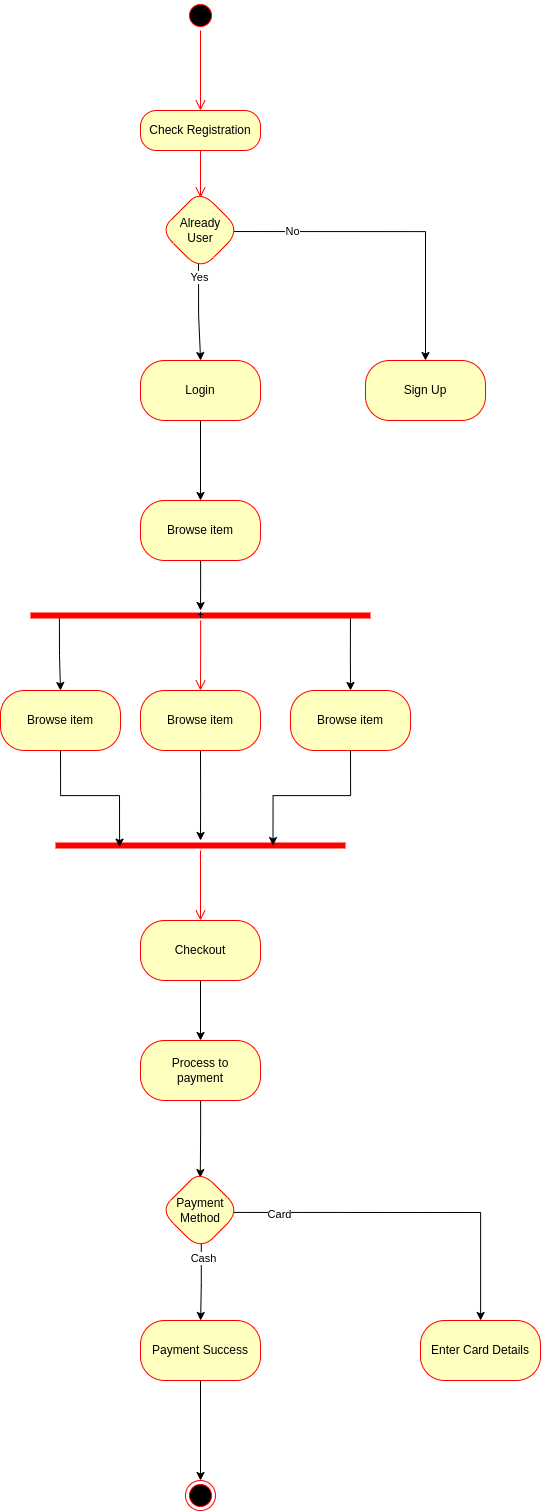

The diagram above was exported from draw.io. Its source (the exported page's mxGraphModel, read from the mxfile embedded in the PNG):
<mxGraphModel dx="3125" dy="1322" grid="1" gridSize="10" guides="1" tooltips="1" connect="1" arrows="1" fold="1" page="1" pageScale="1" pageWidth="1169" pageHeight="1654" math="0" shadow="0">
  <root>
    <mxCell id="0" />
    <mxCell id="1" parent="0" />
    <mxCell id="NhgaH84MfGJjpUoJ_4qB-31" value="" style="ellipse;html=1;shape=startState;fillColor=#000000;strokeColor=#ff0000;" vertex="1" parent="1">
      <mxGeometry x="-655" y="30" width="30" height="30" as="geometry" />
    </mxCell>
    <mxCell id="NhgaH84MfGJjpUoJ_4qB-32" value="" style="edgeStyle=orthogonalEdgeStyle;html=1;verticalAlign=bottom;endArrow=open;endSize=8;strokeColor=#ff0000;rounded=0;entryX=0.5;entryY=0;entryDx=0;entryDy=0;" edge="1" source="NhgaH84MfGJjpUoJ_4qB-31" target="NhgaH84MfGJjpUoJ_4qB-33" parent="1">
      <mxGeometry relative="1" as="geometry">
        <mxPoint x="-640" y="120" as="targetPoint" />
      </mxGeometry>
    </mxCell>
    <mxCell id="NhgaH84MfGJjpUoJ_4qB-33" value="Check Registration" style="rounded=1;whiteSpace=wrap;html=1;arcSize=40;fontColor=#000000;fillColor=#ffffc0;strokeColor=#ff0000;" vertex="1" parent="1">
      <mxGeometry x="-700" y="140" width="120" height="40" as="geometry" />
    </mxCell>
    <mxCell id="NhgaH84MfGJjpUoJ_4qB-34" value="" style="edgeStyle=orthogonalEdgeStyle;html=1;verticalAlign=bottom;endArrow=open;endSize=8;strokeColor=#ff0000;rounded=0;entryX=0.5;entryY=0.088;entryDx=0;entryDy=0;entryPerimeter=0;" edge="1" source="NhgaH84MfGJjpUoJ_4qB-33" target="NhgaH84MfGJjpUoJ_4qB-39" parent="1">
      <mxGeometry relative="1" as="geometry">
        <mxPoint x="-640" y="220" as="targetPoint" />
      </mxGeometry>
    </mxCell>
    <mxCell id="NhgaH84MfGJjpUoJ_4qB-35" value="" style="edgeStyle=orthogonalEdgeStyle;rounded=0;orthogonalLoop=1;jettySize=auto;html=1;exitX=0.475;exitY=0.913;exitDx=0;exitDy=0;exitPerimeter=0;" edge="1" source="NhgaH84MfGJjpUoJ_4qB-39" target="NhgaH84MfGJjpUoJ_4qB-41" parent="1">
      <mxGeometry relative="1" as="geometry" />
    </mxCell>
    <mxCell id="NhgaH84MfGJjpUoJ_4qB-36" value="Yes" style="edgeLabel;html=1;align=center;verticalAlign=middle;resizable=0;points=[];" vertex="1" connectable="0" parent="NhgaH84MfGJjpUoJ_4qB-35">
      <mxGeometry x="-0.7381" relative="1" as="geometry">
        <mxPoint as="offset" />
      </mxGeometry>
    </mxCell>
    <mxCell id="NhgaH84MfGJjpUoJ_4qB-37" value="" style="edgeStyle=orthogonalEdgeStyle;rounded=0;orthogonalLoop=1;jettySize=auto;html=1;exitX=0.913;exitY=0.513;exitDx=0;exitDy=0;exitPerimeter=0;" edge="1" source="NhgaH84MfGJjpUoJ_4qB-39" target="NhgaH84MfGJjpUoJ_4qB-42" parent="1">
      <mxGeometry relative="1" as="geometry" />
    </mxCell>
    <mxCell id="NhgaH84MfGJjpUoJ_4qB-38" value="No" style="edgeLabel;html=1;align=center;verticalAlign=middle;resizable=0;points=[];" vertex="1" connectable="0" parent="NhgaH84MfGJjpUoJ_4qB-37">
      <mxGeometry x="-0.6388" y="1" relative="1" as="geometry">
        <mxPoint as="offset" />
      </mxGeometry>
    </mxCell>
    <mxCell id="NhgaH84MfGJjpUoJ_4qB-39" value="Already&lt;div&gt;User&lt;/div&gt;" style="rhombus;whiteSpace=wrap;html=1;fillColor=#ffffc0;strokeColor=#ff0000;fontColor=#000000;rounded=1;arcSize=40;" vertex="1" parent="1">
      <mxGeometry x="-680" y="220" width="80" height="80" as="geometry" />
    </mxCell>
    <mxCell id="NhgaH84MfGJjpUoJ_4qB-40" value="" style="edgeStyle=orthogonalEdgeStyle;rounded=0;orthogonalLoop=1;jettySize=auto;html=1;" edge="1" source="NhgaH84MfGJjpUoJ_4qB-41" target="NhgaH84MfGJjpUoJ_4qB-44" parent="1">
      <mxGeometry relative="1" as="geometry" />
    </mxCell>
    <mxCell id="NhgaH84MfGJjpUoJ_4qB-41" value="Login" style="whiteSpace=wrap;html=1;fillColor=#ffffc0;strokeColor=#ff0000;fontColor=#000000;rounded=1;arcSize=40;" vertex="1" parent="1">
      <mxGeometry x="-700" y="390" width="120" height="60" as="geometry" />
    </mxCell>
    <mxCell id="NhgaH84MfGJjpUoJ_4qB-42" value="Sign Up" style="whiteSpace=wrap;html=1;fillColor=#ffffc0;strokeColor=#ff0000;fontColor=#000000;rounded=1;arcSize=40;" vertex="1" parent="1">
      <mxGeometry x="-475" y="390" width="120" height="60" as="geometry" />
    </mxCell>
    <mxCell id="NhgaH84MfGJjpUoJ_4qB-43" value="" style="edgeStyle=orthogonalEdgeStyle;rounded=0;orthogonalLoop=1;jettySize=auto;html=1;" edge="1" source="NhgaH84MfGJjpUoJ_4qB-44" parent="1">
      <mxGeometry relative="1" as="geometry">
        <mxPoint x="-640" y="640" as="targetPoint" />
      </mxGeometry>
    </mxCell>
    <mxCell id="NhgaH84MfGJjpUoJ_4qB-44" value="Browse item" style="whiteSpace=wrap;html=1;fillColor=#ffffc0;strokeColor=#ff0000;fontColor=#000000;rounded=1;arcSize=40;" vertex="1" parent="1">
      <mxGeometry x="-700" y="530" width="120" height="60" as="geometry" />
    </mxCell>
    <mxCell id="NhgaH84MfGJjpUoJ_4qB-49" style="edgeStyle=orthogonalEdgeStyle;rounded=0;orthogonalLoop=1;jettySize=auto;html=1;exitX=0.085;exitY=0.68;exitDx=0;exitDy=0;exitPerimeter=0;entryX=0.5;entryY=0;entryDx=0;entryDy=0;" edge="1" parent="1" source="NhgaH84MfGJjpUoJ_4qB-45" target="NhgaH84MfGJjpUoJ_4qB-53">
      <mxGeometry relative="1" as="geometry">
        <mxPoint x="-760" y="710" as="targetPoint" />
      </mxGeometry>
    </mxCell>
    <mxCell id="NhgaH84MfGJjpUoJ_4qB-50" style="edgeStyle=orthogonalEdgeStyle;rounded=0;orthogonalLoop=1;jettySize=auto;html=1;exitX=0.941;exitY=0.44;exitDx=0;exitDy=0;exitPerimeter=0;entryX=0.5;entryY=0;entryDx=0;entryDy=0;" edge="1" parent="1" source="NhgaH84MfGJjpUoJ_4qB-45" target="NhgaH84MfGJjpUoJ_4qB-52">
      <mxGeometry relative="1" as="geometry">
        <mxPoint x="-507" y="710" as="targetPoint" />
      </mxGeometry>
    </mxCell>
    <mxCell id="NhgaH84MfGJjpUoJ_4qB-45" value="+" style="shape=line;html=1;strokeWidth=6;strokeColor=#ff0000;" vertex="1" parent="1">
      <mxGeometry x="-810" y="640" width="340" height="10" as="geometry" />
    </mxCell>
    <mxCell id="NhgaH84MfGJjpUoJ_4qB-46" value="" style="edgeStyle=orthogonalEdgeStyle;html=1;verticalAlign=bottom;endArrow=open;endSize=8;strokeColor=#ff0000;rounded=0;" edge="1" source="NhgaH84MfGJjpUoJ_4qB-45" parent="1">
      <mxGeometry relative="1" as="geometry">
        <mxPoint x="-640" y="720" as="targetPoint" />
      </mxGeometry>
    </mxCell>
    <mxCell id="NhgaH84MfGJjpUoJ_4qB-59" style="edgeStyle=orthogonalEdgeStyle;rounded=0;orthogonalLoop=1;jettySize=auto;html=1;exitX=0.5;exitY=1;exitDx=0;exitDy=0;" edge="1" parent="1" source="NhgaH84MfGJjpUoJ_4qB-47">
      <mxGeometry relative="1" as="geometry">
        <mxPoint x="-640" y="870.0000000000002" as="targetPoint" />
      </mxGeometry>
    </mxCell>
    <mxCell id="NhgaH84MfGJjpUoJ_4qB-47" value="Browse item" style="whiteSpace=wrap;html=1;fillColor=#ffffc0;strokeColor=#ff0000;fontColor=#000000;rounded=1;arcSize=40;" vertex="1" parent="1">
      <mxGeometry x="-700" y="720" width="120" height="60" as="geometry" />
    </mxCell>
    <mxCell id="NhgaH84MfGJjpUoJ_4qB-52" value="Browse item" style="whiteSpace=wrap;html=1;fillColor=#ffffc0;strokeColor=#ff0000;fontColor=#000000;rounded=1;arcSize=40;" vertex="1" parent="1">
      <mxGeometry x="-550" y="720" width="120" height="60" as="geometry" />
    </mxCell>
    <mxCell id="NhgaH84MfGJjpUoJ_4qB-53" value="Browse item" style="whiteSpace=wrap;html=1;fillColor=#ffffc0;strokeColor=#ff0000;fontColor=#000000;rounded=1;arcSize=40;" vertex="1" parent="1">
      <mxGeometry x="-840" y="720" width="120" height="60" as="geometry" />
    </mxCell>
    <mxCell id="NhgaH84MfGJjpUoJ_4qB-54" value="" style="shape=line;html=1;strokeWidth=6;strokeColor=#ff0000;" vertex="1" parent="1">
      <mxGeometry x="-785" y="870" width="290" height="10" as="geometry" />
    </mxCell>
    <mxCell id="NhgaH84MfGJjpUoJ_4qB-55" value="" style="edgeStyle=orthogonalEdgeStyle;html=1;verticalAlign=bottom;endArrow=open;endSize=8;strokeColor=#ff0000;rounded=0;entryX=0.5;entryY=0;entryDx=0;entryDy=0;" edge="1" source="NhgaH84MfGJjpUoJ_4qB-54" parent="1" target="NhgaH84MfGJjpUoJ_4qB-61">
      <mxGeometry relative="1" as="geometry">
        <mxPoint x="-640" y="940" as="targetPoint" />
      </mxGeometry>
    </mxCell>
    <mxCell id="NhgaH84MfGJjpUoJ_4qB-57" style="edgeStyle=orthogonalEdgeStyle;rounded=0;orthogonalLoop=1;jettySize=auto;html=1;exitX=0.5;exitY=1;exitDx=0;exitDy=0;entryX=0.221;entryY=0.663;entryDx=0;entryDy=0;entryPerimeter=0;" edge="1" parent="1" source="NhgaH84MfGJjpUoJ_4qB-53" target="NhgaH84MfGJjpUoJ_4qB-54">
      <mxGeometry relative="1" as="geometry" />
    </mxCell>
    <mxCell id="NhgaH84MfGJjpUoJ_4qB-60" style="edgeStyle=orthogonalEdgeStyle;rounded=0;orthogonalLoop=1;jettySize=auto;html=1;exitX=0.5;exitY=1;exitDx=0;exitDy=0;entryX=0.75;entryY=0.5;entryDx=0;entryDy=0;entryPerimeter=0;" edge="1" parent="1" source="NhgaH84MfGJjpUoJ_4qB-52" target="NhgaH84MfGJjpUoJ_4qB-54">
      <mxGeometry relative="1" as="geometry" />
    </mxCell>
    <mxCell id="NhgaH84MfGJjpUoJ_4qB-63" style="edgeStyle=orthogonalEdgeStyle;rounded=0;orthogonalLoop=1;jettySize=auto;html=1;exitX=0.5;exitY=1;exitDx=0;exitDy=0;entryX=0.5;entryY=0;entryDx=0;entryDy=0;" edge="1" parent="1" source="NhgaH84MfGJjpUoJ_4qB-61" target="NhgaH84MfGJjpUoJ_4qB-62">
      <mxGeometry relative="1" as="geometry" />
    </mxCell>
    <mxCell id="NhgaH84MfGJjpUoJ_4qB-61" value="Checkout" style="whiteSpace=wrap;html=1;fillColor=#ffffc0;strokeColor=#ff0000;fontColor=#000000;rounded=1;arcSize=40;" vertex="1" parent="1">
      <mxGeometry x="-700" y="950" width="120" height="60" as="geometry" />
    </mxCell>
    <mxCell id="NhgaH84MfGJjpUoJ_4qB-70" value="" style="edgeStyle=orthogonalEdgeStyle;rounded=0;orthogonalLoop=1;jettySize=auto;html=1;entryX=0.497;entryY=0.089;entryDx=0;entryDy=0;entryPerimeter=0;" edge="1" parent="1" source="NhgaH84MfGJjpUoJ_4qB-62" target="NhgaH84MfGJjpUoJ_4qB-69">
      <mxGeometry relative="1" as="geometry" />
    </mxCell>
    <mxCell id="NhgaH84MfGJjpUoJ_4qB-62" value="Process to&lt;br&gt;payment" style="whiteSpace=wrap;html=1;fillColor=#ffffc0;strokeColor=#ff0000;fontColor=#000000;rounded=1;arcSize=40;" vertex="1" parent="1">
      <mxGeometry x="-700" y="1070" width="120" height="60" as="geometry" />
    </mxCell>
    <mxCell id="NhgaH84MfGJjpUoJ_4qB-72" value="" style="edgeStyle=orthogonalEdgeStyle;rounded=0;orthogonalLoop=1;jettySize=auto;html=1;exitX=0.891;exitY=0.524;exitDx=0;exitDy=0;exitPerimeter=0;" edge="1" parent="1" source="NhgaH84MfGJjpUoJ_4qB-69" target="NhgaH84MfGJjpUoJ_4qB-71">
      <mxGeometry relative="1" as="geometry" />
    </mxCell>
    <mxCell id="NhgaH84MfGJjpUoJ_4qB-75" value="Card" style="edgeLabel;html=1;align=center;verticalAlign=middle;resizable=0;points=[];" vertex="1" connectable="0" parent="NhgaH84MfGJjpUoJ_4qB-72">
      <mxGeometry x="-0.7369" y="-1" relative="1" as="geometry">
        <mxPoint as="offset" />
      </mxGeometry>
    </mxCell>
    <mxCell id="NhgaH84MfGJjpUoJ_4qB-74" value="" style="edgeStyle=orthogonalEdgeStyle;rounded=0;orthogonalLoop=1;jettySize=auto;html=1;exitX=0.51;exitY=0.892;exitDx=0;exitDy=0;exitPerimeter=0;" edge="1" parent="1" source="NhgaH84MfGJjpUoJ_4qB-69" target="NhgaH84MfGJjpUoJ_4qB-73">
      <mxGeometry relative="1" as="geometry">
        <mxPoint x="-640" y="1280" as="sourcePoint" />
      </mxGeometry>
    </mxCell>
    <mxCell id="NhgaH84MfGJjpUoJ_4qB-77" value="Cash" style="edgeLabel;html=1;align=center;verticalAlign=middle;resizable=0;points=[];" vertex="1" connectable="0" parent="NhgaH84MfGJjpUoJ_4qB-74">
      <mxGeometry x="-0.6171" y="1" relative="1" as="geometry">
        <mxPoint as="offset" />
      </mxGeometry>
    </mxCell>
    <mxCell id="NhgaH84MfGJjpUoJ_4qB-69" value="Payment&lt;div&gt;Method&lt;/div&gt;" style="rhombus;whiteSpace=wrap;html=1;fillColor=#ffffc0;strokeColor=#ff0000;fontColor=#000000;rounded=1;arcSize=40;" vertex="1" parent="1">
      <mxGeometry x="-680" y="1200" width="80" height="80" as="geometry" />
    </mxCell>
    <mxCell id="NhgaH84MfGJjpUoJ_4qB-71" value="Enter Card Details" style="whiteSpace=wrap;html=1;fillColor=#ffffc0;strokeColor=#ff0000;fontColor=#000000;rounded=1;arcSize=40;" vertex="1" parent="1">
      <mxGeometry x="-420" y="1350" width="120" height="60" as="geometry" />
    </mxCell>
    <mxCell id="NhgaH84MfGJjpUoJ_4qB-80" style="edgeStyle=orthogonalEdgeStyle;rounded=0;orthogonalLoop=1;jettySize=auto;html=1;exitX=0.5;exitY=1;exitDx=0;exitDy=0;entryX=0.5;entryY=0;entryDx=0;entryDy=0;" edge="1" parent="1" source="NhgaH84MfGJjpUoJ_4qB-73" target="NhgaH84MfGJjpUoJ_4qB-78">
      <mxGeometry relative="1" as="geometry" />
    </mxCell>
    <mxCell id="NhgaH84MfGJjpUoJ_4qB-73" value="Payment Success" style="whiteSpace=wrap;html=1;fillColor=#ffffc0;strokeColor=#ff0000;fontColor=#000000;rounded=1;arcSize=40;" vertex="1" parent="1">
      <mxGeometry x="-700" y="1350" width="120" height="60" as="geometry" />
    </mxCell>
    <mxCell id="NhgaH84MfGJjpUoJ_4qB-78" value="" style="ellipse;html=1;shape=endState;fillColor=#000000;strokeColor=#ff0000;" vertex="1" parent="1">
      <mxGeometry x="-655" y="1510" width="30" height="30" as="geometry" />
    </mxCell>
  </root>
</mxGraphModel>